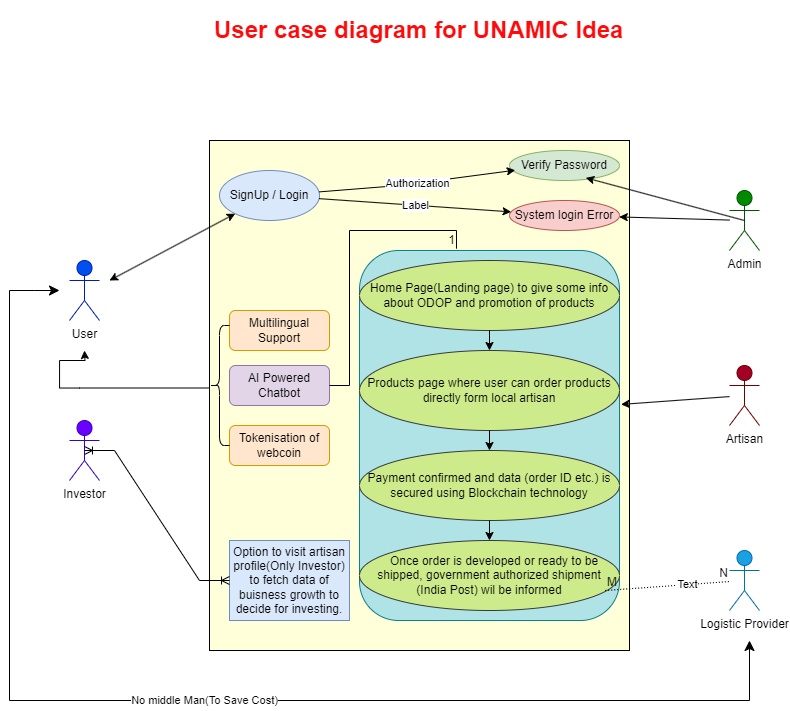

The diagram above was exported from draw.io. Its source (the exported page's mxGraphModel, read from the mxfile embedded in the PNG):
<mxGraphModel dx="1767" dy="1806" grid="1" gridSize="10" guides="1" tooltips="1" connect="1" arrows="1" fold="1" page="1" pageScale="1" pageWidth="850" pageHeight="1100" math="0" shadow="0" extFonts="Permanent Marker^https://fonts.googleapis.com/css?family=Permanent+Marker">
  <root>
    <mxCell id="0" />
    <mxCell id="1" parent="0" />
    <mxCell id="os1V0-LKssfpSGL9om3X-3" value="" style="rounded=0;whiteSpace=wrap;html=1;fillColor=#FFFFD9;" parent="1" vertex="1">
      <mxGeometry x="230" y="20" width="420" height="510" as="geometry" />
    </mxCell>
    <mxCell id="os1V0-LKssfpSGL9om3X-4" value="&lt;h1&gt;&lt;font color=&quot;#ff0a0a&quot;&gt;User case diagram for UNAMIC Idea&lt;/font&gt;&lt;/h1&gt;" style="text;html=1;strokeColor=none;fillColor=none;spacing=5;spacingTop=-20;whiteSpace=wrap;overflow=hidden;rounded=0;" parent="1" vertex="1">
      <mxGeometry x="230" y="-110" width="465" height="40" as="geometry" />
    </mxCell>
    <mxCell id="os1V0-LKssfpSGL9om3X-5" value="&lt;span style=&quot;background-color: rgb(218, 232, 252);&quot;&gt;&lt;span style=&quot;color: rgb(0, 0, 0); font-family: Helvetica; font-size: 12px; font-style: normal; font-variant-ligatures: normal; font-variant-caps: normal; font-weight: 400; letter-spacing: normal; orphans: 2; text-align: center; text-indent: 0px; text-transform: none; widows: 2; word-spacing: 0px; -webkit-text-stroke-width: 0px; text-decoration-thickness: initial; text-decoration-style: initial; text-decoration-color: initial; float: none; display: inline !important;&quot;&gt;SignUp / Login&lt;/span&gt;&lt;br&gt;&lt;/span&gt;" style="ellipse;whiteSpace=wrap;html=1;fillColor=#dae8fc;strokeColor=#6c8ebf;" parent="1" vertex="1">
      <mxGeometry x="240" y="50" width="100" height="50" as="geometry" />
    </mxCell>
    <mxCell id="os1V0-LKssfpSGL9om3X-7" value="&lt;font color=&quot;#000000&quot;&gt;User&lt;/font&gt;" style="shape=umlActor;verticalLabelPosition=bottom;verticalAlign=top;html=1;outlineConnect=0;fillColor=#0050ef;strokeColor=#001DBC;fontColor=#ffffff;" parent="1" vertex="1">
      <mxGeometry x="90" y="140" width="30" height="60" as="geometry" />
    </mxCell>
    <mxCell id="os1V0-LKssfpSGL9om3X-10" value="&lt;font color=&quot;#030303&quot;&gt;Admin&lt;/font&gt;" style="shape=umlActor;verticalLabelPosition=bottom;verticalAlign=top;html=1;outlineConnect=0;fillColor=#008a00;fontColor=#ffffff;strokeColor=#005700;" parent="1" vertex="1">
      <mxGeometry x="750" y="70" width="30" height="60" as="geometry" />
    </mxCell>
    <mxCell id="os1V0-LKssfpSGL9om3X-11" value="&lt;font color=&quot;#000000&quot;&gt;Artisan&lt;/font&gt;" style="shape=umlActor;verticalLabelPosition=bottom;verticalAlign=top;html=1;outlineConnect=0;fillColor=#a20025;fontColor=#ffffff;strokeColor=#6F0000;" parent="1" vertex="1">
      <mxGeometry x="750" y="245" width="30" height="60" as="geometry" />
    </mxCell>
    <mxCell id="os1V0-LKssfpSGL9om3X-12" value="&lt;font color=&quot;#000000&quot;&gt;Logistic Provider&lt;/font&gt;" style="shape=umlActor;verticalLabelPosition=bottom;verticalAlign=top;html=1;outlineConnect=0;fillColor=#1ba1e2;fontColor=#ffffff;strokeColor=#006EAF;" parent="1" vertex="1">
      <mxGeometry x="750" y="430" width="30" height="60" as="geometry" />
    </mxCell>
    <mxCell id="os1V0-LKssfpSGL9om3X-13" value="Verify Password" style="ellipse;whiteSpace=wrap;html=1;fillColor=#d5e8d4;strokeColor=#82b366;" parent="1" vertex="1">
      <mxGeometry x="530" y="30" width="110" height="30" as="geometry" />
    </mxCell>
    <mxCell id="os1V0-LKssfpSGL9om3X-14" value="System login Error" style="ellipse;whiteSpace=wrap;html=1;fillColor=#f8cecc;strokeColor=#b85450;" parent="1" vertex="1">
      <mxGeometry x="530" y="80" width="110" height="30" as="geometry" />
    </mxCell>
    <mxCell id="os1V0-LKssfpSGL9om3X-16" value="" style="endArrow=classic;html=1;rounded=0;entryX=0.052;entryY=0.657;entryDx=0;entryDy=0;entryPerimeter=0;" parent="1" source="os1V0-LKssfpSGL9om3X-5" target="os1V0-LKssfpSGL9om3X-13" edge="1">
      <mxGeometry relative="1" as="geometry">
        <mxPoint x="330" y="91.66666666666674" as="sourcePoint" />
        <mxPoint x="540" y="160" as="targetPoint" />
        <Array as="points">
          <mxPoint x="420" y="65" />
        </Array>
      </mxGeometry>
    </mxCell>
    <mxCell id="os1V0-LKssfpSGL9om3X-17" value="Authorization" style="edgeLabel;resizable=0;html=1;align=center;verticalAlign=middle;" parent="os1V0-LKssfpSGL9om3X-16" connectable="0" vertex="1">
      <mxGeometry relative="1" as="geometry" />
    </mxCell>
    <mxCell id="os1V0-LKssfpSGL9om3X-18" value="" style="endArrow=classic;html=1;rounded=0;" parent="1" source="os1V0-LKssfpSGL9om3X-5" target="os1V0-LKssfpSGL9om3X-14" edge="1">
      <mxGeometry relative="1" as="geometry">
        <mxPoint x="330" y="103.5" as="sourcePoint" />
        <mxPoint x="540" y="160" as="targetPoint" />
      </mxGeometry>
    </mxCell>
    <mxCell id="os1V0-LKssfpSGL9om3X-19" value="Label" style="edgeLabel;resizable=0;html=1;align=center;verticalAlign=middle;" parent="os1V0-LKssfpSGL9om3X-18" connectable="0" vertex="1">
      <mxGeometry relative="1" as="geometry" />
    </mxCell>
    <mxCell id="os1V0-LKssfpSGL9om3X-20" value="Multilingual Support" style="rounded=1;whiteSpace=wrap;html=1;fillColor=#ffe6cc;strokeColor=#d79b00;" parent="1" vertex="1">
      <mxGeometry x="250" y="190" width="100" height="40" as="geometry" />
    </mxCell>
    <mxCell id="os1V0-LKssfpSGL9om3X-21" value="AI Powered Chatbot" style="rounded=1;whiteSpace=wrap;html=1;fillColor=#e1d5e7;strokeColor=#9673a6;" parent="1" vertex="1">
      <mxGeometry x="250" y="245" width="100" height="40" as="geometry" />
    </mxCell>
    <mxCell id="os1V0-LKssfpSGL9om3X-22" value="Tokenisation of webcoin" style="rounded=1;whiteSpace=wrap;html=1;fillColor=#ffe6cc;strokeColor=#d79b00;" parent="1" vertex="1">
      <mxGeometry x="250" y="305" width="100" height="40" as="geometry" />
    </mxCell>
    <mxCell id="os1V0-LKssfpSGL9om3X-25" value="&lt;font color=&quot;#000000&quot;&gt;Investor&lt;/font&gt;" style="shape=umlActor;verticalLabelPosition=bottom;verticalAlign=top;html=1;outlineConnect=0;fillColor=#6a00ff;fontColor=#ffffff;strokeColor=#3700CC;" parent="1" vertex="1">
      <mxGeometry x="90" y="300" width="30" height="60" as="geometry" />
    </mxCell>
    <mxCell id="os1V0-LKssfpSGL9om3X-26" value="Option to visit artisan profile(Only Investor) to fetch data of buisness growth to decide for investing." style="rounded=0;whiteSpace=wrap;html=1;fillColor=#dae8fc;strokeColor=#6c8ebf;" parent="1" vertex="1">
      <mxGeometry x="250" y="420" width="120" height="80" as="geometry" />
    </mxCell>
    <mxCell id="os1V0-LKssfpSGL9om3X-30" value="" style="rounded=1;whiteSpace=wrap;html=1;fillColor=#b0e3e6;strokeColor=#0e8088;" parent="1" vertex="1">
      <mxGeometry x="380" y="130" width="260" height="370" as="geometry" />
    </mxCell>
    <mxCell id="os1V0-LKssfpSGL9om3X-31" value="Home Page(Landing page) to give some info about ODOP and promotion of products" style="ellipse;whiteSpace=wrap;html=1;fillColor=#cdeb8b;strokeColor=#36393d;" parent="1" vertex="1">
      <mxGeometry x="380" y="140" width="260" height="70" as="geometry" />
    </mxCell>
    <mxCell id="WlLUCqde6PL23ZY2c2g7-6" value="Products page where user can order products directly form local artisan" style="ellipse;whiteSpace=wrap;html=1;fillColor=#cdeb8b;strokeColor=#36393d;" parent="1" vertex="1">
      <mxGeometry x="380" y="230" width="260" height="80" as="geometry" />
    </mxCell>
    <mxCell id="WlLUCqde6PL23ZY2c2g7-7" value="Payment confirmed and data (order ID etc.) is secured using Blockchain technology" style="ellipse;whiteSpace=wrap;html=1;fillColor=#cdeb8b;strokeColor=#36393d;" parent="1" vertex="1">
      <mxGeometry x="380" y="330" width="260" height="70" as="geometry" />
    </mxCell>
    <mxCell id="WlLUCqde6PL23ZY2c2g7-8" value="&amp;nbsp; &amp;nbsp;Once order is developed or ready to be shipped, government authorized shipment &lt;br&gt;(India Post) wil be informed" style="ellipse;whiteSpace=wrap;html=1;fillColor=#cdeb8b;strokeColor=#36393d;" parent="1" vertex="1">
      <mxGeometry x="380" y="420" width="260" height="70" as="geometry" />
    </mxCell>
    <mxCell id="ShyfntZj2R1okWmrBcI2-2" value="" style="endArrow=classic;startArrow=classic;html=1;rounded=0;" edge="1" parent="1" target="os1V0-LKssfpSGL9om3X-5">
      <mxGeometry width="50" height="50" relative="1" as="geometry">
        <mxPoint x="130" y="160" as="sourcePoint" />
        <mxPoint x="210" y="80" as="targetPoint" />
      </mxGeometry>
    </mxCell>
    <mxCell id="ShyfntZj2R1okWmrBcI2-3" value="" style="endArrow=classic;html=1;rounded=0;entryX=0.694;entryY=0.911;entryDx=0;entryDy=0;entryPerimeter=0;exitX=0.5;exitY=0.5;exitDx=0;exitDy=0;exitPerimeter=0;" edge="1" parent="1" source="os1V0-LKssfpSGL9om3X-10" target="os1V0-LKssfpSGL9om3X-13">
      <mxGeometry width="50" height="50" relative="1" as="geometry">
        <mxPoint x="670" y="120" as="sourcePoint" />
        <mxPoint x="720" y="70" as="targetPoint" />
        <Array as="points" />
      </mxGeometry>
    </mxCell>
    <mxCell id="ShyfntZj2R1okWmrBcI2-4" value="" style="endArrow=classic;html=1;rounded=0;entryX=1.006;entryY=0.416;entryDx=0;entryDy=0;entryPerimeter=0;" edge="1" parent="1" source="os1V0-LKssfpSGL9om3X-11" target="os1V0-LKssfpSGL9om3X-30">
      <mxGeometry width="50" height="50" relative="1" as="geometry">
        <mxPoint x="420" y="270" as="sourcePoint" />
        <mxPoint x="470" y="220" as="targetPoint" />
      </mxGeometry>
    </mxCell>
    <mxCell id="ShyfntZj2R1okWmrBcI2-5" value="" style="endArrow=classic;html=1;rounded=0;" edge="1" parent="1" source="WlLUCqde6PL23ZY2c2g7-6" target="WlLUCqde6PL23ZY2c2g7-7">
      <mxGeometry width="50" height="50" relative="1" as="geometry">
        <mxPoint x="420" y="350" as="sourcePoint" />
        <mxPoint x="470" y="300" as="targetPoint" />
      </mxGeometry>
    </mxCell>
    <mxCell id="ShyfntZj2R1okWmrBcI2-6" value="" style="endArrow=classic;html=1;rounded=0;" edge="1" parent="1" source="WlLUCqde6PL23ZY2c2g7-7" target="WlLUCqde6PL23ZY2c2g7-8">
      <mxGeometry width="50" height="50" relative="1" as="geometry">
        <mxPoint x="437.5" y="410" as="sourcePoint" />
        <mxPoint x="487.5" y="360" as="targetPoint" />
      </mxGeometry>
    </mxCell>
    <mxCell id="ShyfntZj2R1okWmrBcI2-7" value="" style="endArrow=classic;html=1;rounded=0;" edge="1" parent="1" source="os1V0-LKssfpSGL9om3X-31" target="WlLUCqde6PL23ZY2c2g7-6">
      <mxGeometry width="50" height="50" relative="1" as="geometry">
        <mxPoint x="470" y="250" as="sourcePoint" />
        <mxPoint x="520" y="200" as="targetPoint" />
      </mxGeometry>
    </mxCell>
    <mxCell id="ShyfntZj2R1okWmrBcI2-12" value="" style="edgeStyle=entityRelationEdgeStyle;fontSize=12;html=1;endArrow=ERoneToMany;startArrow=ERoneToMany;rounded=0;exitX=0.5;exitY=0.5;exitDx=0;exitDy=0;exitPerimeter=0;" edge="1" parent="1" source="os1V0-LKssfpSGL9om3X-25" target="os1V0-LKssfpSGL9om3X-26">
      <mxGeometry width="100" height="100" relative="1" as="geometry">
        <mxPoint x="400" y="370" as="sourcePoint" />
        <mxPoint x="500" y="270" as="targetPoint" />
      </mxGeometry>
    </mxCell>
    <mxCell id="ShyfntZj2R1okWmrBcI2-13" value="" style="endArrow=none;html=1;rounded=0;dashed=1;dashPattern=1 2;exitX=0.945;exitY=0.714;exitDx=0;exitDy=0;exitPerimeter=0;" edge="1" parent="1" source="WlLUCqde6PL23ZY2c2g7-8" target="os1V0-LKssfpSGL9om3X-12">
      <mxGeometry relative="1" as="geometry">
        <mxPoint x="395" y="345" as="sourcePoint" />
        <mxPoint x="775" y="479.68354430379736" as="targetPoint" />
      </mxGeometry>
    </mxCell>
    <mxCell id="ShyfntZj2R1okWmrBcI2-14" value="M" style="resizable=0;html=1;whiteSpace=wrap;align=left;verticalAlign=bottom;" connectable="0" vertex="1" parent="ShyfntZj2R1okWmrBcI2-13">
      <mxGeometry x="-1" relative="1" as="geometry" />
    </mxCell>
    <mxCell id="ShyfntZj2R1okWmrBcI2-15" value="N" style="resizable=0;html=1;whiteSpace=wrap;align=right;verticalAlign=bottom;" connectable="0" vertex="1" parent="ShyfntZj2R1okWmrBcI2-13">
      <mxGeometry x="1" relative="1" as="geometry" />
    </mxCell>
    <mxCell id="ShyfntZj2R1okWmrBcI2-29" value="Text" style="edgeLabel;html=1;align=center;verticalAlign=middle;resizable=0;points=[];" vertex="1" connectable="0" parent="ShyfntZj2R1okWmrBcI2-13">
      <mxGeometry x="0.3263" y="1" relative="1" as="geometry">
        <mxPoint as="offset" />
      </mxGeometry>
    </mxCell>
    <mxCell id="ShyfntZj2R1okWmrBcI2-17" value="" style="ellipse;whiteSpace=wrap;html=1;align=center;aspect=fixed;fillColor=none;strokeColor=none;resizable=0;perimeter=centerPerimeter;rotatable=0;allowArrows=0;points=[];outlineConnect=1;" vertex="1" parent="1">
      <mxGeometry x="300" y="295" width="10" height="10" as="geometry" />
    </mxCell>
    <mxCell id="ShyfntZj2R1okWmrBcI2-20" style="edgeStyle=orthogonalEdgeStyle;rounded=0;orthogonalLoop=1;jettySize=auto;html=1;" edge="1" parent="1" source="ShyfntZj2R1okWmrBcI2-19">
      <mxGeometry relative="1" as="geometry">
        <mxPoint x="105" y="230" as="targetPoint" />
      </mxGeometry>
    </mxCell>
    <mxCell id="ShyfntZj2R1okWmrBcI2-19" value="" style="line;strokeWidth=1;rotatable=0;dashed=0;labelPosition=right;align=left;verticalAlign=middle;spacingTop=0;spacingLeft=6;points=[];portConstraint=eastwest;" vertex="1" parent="1">
      <mxGeometry x="100" y="260" width="130" height="15" as="geometry" />
    </mxCell>
    <mxCell id="ShyfntZj2R1okWmrBcI2-21" value="" style="endArrow=none;html=1;rounded=0;entryX=0.373;entryY=-0.005;entryDx=0;entryDy=0;entryPerimeter=0;" edge="1" parent="1" source="os1V0-LKssfpSGL9om3X-21" target="os1V0-LKssfpSGL9om3X-30">
      <mxGeometry relative="1" as="geometry">
        <mxPoint x="200" y="320" as="sourcePoint" />
        <mxPoint x="360" y="320" as="targetPoint" />
        <Array as="points">
          <mxPoint x="370" y="265" />
          <mxPoint x="370" y="110" />
          <mxPoint x="477" y="110" />
        </Array>
      </mxGeometry>
    </mxCell>
    <mxCell id="ShyfntZj2R1okWmrBcI2-22" value="1" style="resizable=0;html=1;whiteSpace=wrap;align=right;verticalAlign=bottom;" connectable="0" vertex="1" parent="ShyfntZj2R1okWmrBcI2-21">
      <mxGeometry x="1" relative="1" as="geometry" />
    </mxCell>
    <mxCell id="ShyfntZj2R1okWmrBcI2-24" value="No middle Man(To Save Cost)" style="edgeStyle=elbowEdgeStyle;elbow=vertical;endArrow=classic;html=1;curved=0;rounded=0;endSize=8;startSize=8;" edge="1" parent="1">
      <mxGeometry width="50" height="50" relative="1" as="geometry">
        <mxPoint x="30" y="170" as="sourcePoint" />
        <mxPoint x="770" y="520" as="targetPoint" />
        <Array as="points">
          <mxPoint x="470" y="580" />
        </Array>
      </mxGeometry>
    </mxCell>
    <mxCell id="ShyfntZj2R1okWmrBcI2-26" value="" style="edgeStyle=elbowEdgeStyle;elbow=horizontal;endArrow=classic;html=1;curved=0;rounded=0;endSize=8;startSize=8;" edge="1" parent="1">
      <mxGeometry width="50" height="50" relative="1" as="geometry">
        <mxPoint x="30" y="170" as="sourcePoint" />
        <mxPoint x="80" y="170" as="targetPoint" />
      </mxGeometry>
    </mxCell>
    <mxCell id="ShyfntZj2R1okWmrBcI2-27" value="" style="shape=curlyBracket;whiteSpace=wrap;html=1;rounded=1;labelPosition=left;verticalLabelPosition=middle;align=right;verticalAlign=middle;" vertex="1" parent="1">
      <mxGeometry x="230" y="205" width="20" height="120" as="geometry" />
    </mxCell>
    <mxCell id="ShyfntZj2R1okWmrBcI2-28" value="" style="endArrow=classic;html=1;rounded=0;" edge="1" parent="1" source="os1V0-LKssfpSGL9om3X-10" target="os1V0-LKssfpSGL9om3X-14">
      <mxGeometry width="50" height="50" relative="1" as="geometry">
        <mxPoint x="780" y="140" as="sourcePoint" />
        <mxPoint x="621" y="97" as="targetPoint" />
        <Array as="points" />
      </mxGeometry>
    </mxCell>
  </root>
</mxGraphModel>